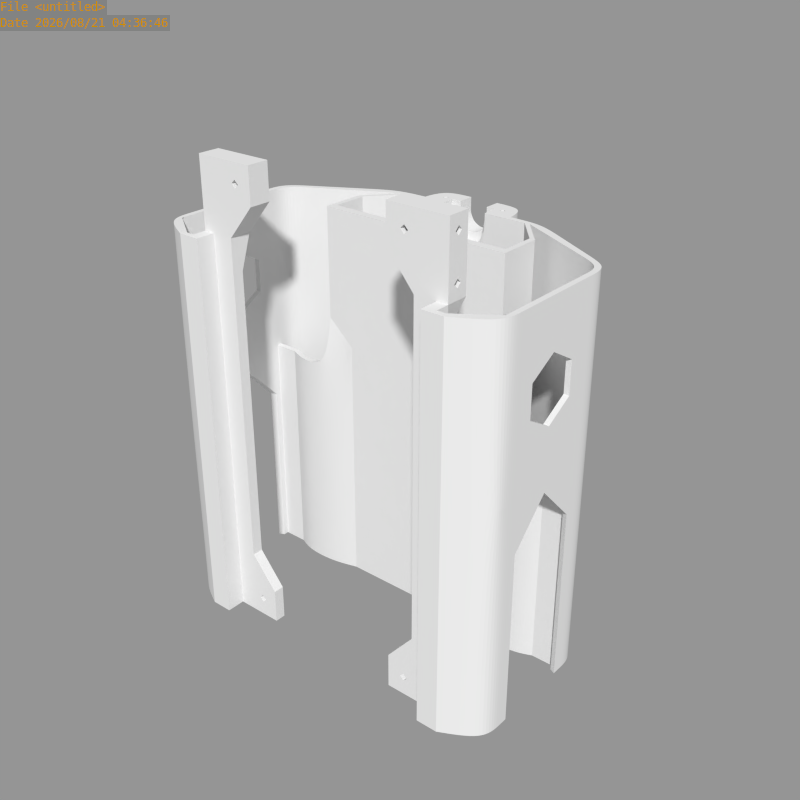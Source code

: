 # Source: carcass.blend  (saved by Blender 2.63.17; exported with 4.5.12 LTS)
import bpy
from mathutils import Matrix  # noqa: F401  (used for matrix-valued properties, if any)

bpy.ops.wm.read_factory_settings(use_empty=True)
scene = bpy.context.scene
scene.name = 'Scene'

# ---- collections
col_collection_1 = bpy.data.collections.new('Collection 1'); scene.collection.children.link(col_collection_1)

# ---- meshes
me_carcass = bpy.data.meshes.new('carcass')
me_carcass.from_pydata([(-67.0, 26.5, 127.0), (-67.0, 36.89, 121.0), (-67.0, 36.89, 109.0), (-67.0, 26.5, 103.0), (-67.0, 16.11, 109.0), (-67.0, 16.11, 121.0), (-65.0, 26.5, 127.0), (-65.0, 36.89, 121.0), (-65.0, 36.89, 109.0), (-65.0, 26.5, 103.0), (-65.0, 16.11, 109.0), (-65.0, 16.11, 121.0), (-67.0, 53.0, 15.0), (-67.0, 44.0, 15.0), (-67.0, 41.0, 15.0), (-57.8, 58.2, 15.0), (-65.0, 52.0, 15.0), (-65.0, 44.0, 15.0), (-65.0, 42.0, 15.0), (-27.0, 74.0, -3.346e-05), (-30.0, 74.0, -2.159e-05), (-27.0, 44.0, 15.0), (-27.0, 47.0, 15.0), (-62.0, 47.0, 15.0), (-60.0, 47.0, 15.0), (-62.0, 49.0, 15.0), (-60.0, 49.0, 15.0), (-56.0, 44.0, 15.0), (-56.0, 52.0, 15.0), (-56.0, 46.0, 15.0), (-56.0, 57.0, 15.0), (-30.0, 74.0, 15.0), (-27.0, 74.0, 15.0), (1.245e-05, 74.0, 15.0), (-9.0, 78.0, 140.5), (-5.5, 78.0, 145.0), (-8.8, 78.0, 138.7), (-8.3, 78.0, 137.1), (-7.5, 78.0, 135.5), (-6.4, 78.0, 134.1), (-5.0, 78.0, 133.0), (-3.4, 78.0, 132.2), (-1.8, 78.0, 131.7), (4.113e-05, 78.0, 131.5), (8.352e-06, 47.0, 15.0), (-24.5, 47.0, 15.0), (-24.5, 72.0, 15.0), (3.442e-05, 47.0, 95.0), (-25.0, 47.0, 95.0), (-25.0, 72.0, 95.0), (3.172e-05, 72.0, 95.0), (-13.0, 72.0, 95.0), (3.768e-05, 47.0, 105.0), (-35.0, 47.0, 105.0), (-25.0, 72.0, 145.0), (-35.0, 60.0, 105.0), (-13.0, 72.0, 145.0), (4.308e-05, 47.0, 145.0), (-35.0, 47.0, 145.0), (-35.0, 60.0, 145.0), (4.361e-05, 72.0, 131.5), (-1.8, 72.0, 131.7), (-3.4, 72.0, 132.2), (-5.0, 72.0, 133.0), (-6.4, 72.0, 134.1), (-7.5, 72.0, 135.5), (-8.3, 72.0, 137.1), (-8.8, 72.0, 138.7), (-9.0, 72.0, 140.5), (-9.0, 72.0, 145.0), (-67.0, 53.0, 85.0), (-67.0, 44.0, 85.0), (-67.0, 9.0, 85.0), (-67.0, 9.0, 25.0), (-67.0, 5.113e-05, 85.0), (-67.0, 1.513e-05, 25.0), (-67.0, 12.0, 65.0), (-67.0, 41.0, 65.0), (-67.0, 12.0, 25.0), (-67.0, 53.0, 145.0), (-67.0, 44.0, 145.0), (-67.0, 9.0, 145.0), (-67.0, 8.522e-05, 145.0), (-45.0, -7.0, 145.0), (-30.0, 74.0, 145.0), (-30.0, 74.0, 85.0), (2.763e-05, 74.0, 85.0), (-49.0, 8.0, 170.0), (-49.0, 9.768e-05, 170.0), (-49.0, 9.067e-05, 157.0), (-49.0, 8.0, 157.0), (-45.0, 4.0, 25.0), (-49.0, 8.0, 145.0), (-49.0, 8.347e-05, 145.0), (-45.0, 1.278e-05, 25.0), (-53.0, -7.0, 145.0), (-53.0, -7.0, 25.0), (-17.0, 74.0, 85.0), (-67.0, 26.5, 80.0), (-67.0, 26.5, 85.0), (4.799e-05, 84.0, 135.0), (4.227e-05, 78.0, 135.0), (-1.1, 78.0, 135.1), (-2.1, 78.0, 135.5), (-3.0, 78.0, 136.0), (-3.9, 78.0, 136.6), (-4.5, 78.0, 137.5), (-5.0, 78.0, 138.4), (-5.4, 78.0, 139.4), (-5.5, 78.0, 140.5), (-9.0, 78.0, 145.0), (-1.1, 84.0, 135.1), (-2.1, 84.0, 135.5), (-3.0, 84.0, 136.0), (-3.9, 84.0, 136.6), (-4.5, 84.0, 137.5), (-5.0, 84.0, 138.4), (-5.4, 84.0, 139.4), (-5.5, 84.0, 140.5), (-5.5, 84.0, 145.0), (-16.0, 84.0, 138.3), (-16.0, 84.0, 145.0), (4.492e-05, 84.0, 125.6), (-3.091, 84.0, 125.8), (-6.076, 84.0, 126.5), (-8.847, 84.0, 127.6), (-11.19, 84.0, 129.1), (-13.22, 84.0, 130.9), (-14.71, 84.0, 133.0), (-15.56, 84.0, 135.2), (-18.0, 74.0, 138.3), (-18.0, 74.0, 145.0), (3.795e-05, 74.0, 117.5), (-3.476, 74.0, 117.9), (-6.847, 74.0, 119.1), (-10.01, 74.0, 120.9), (-12.75, 74.0, 123.4), (-14.96, 74.0, 126.4), (-16.64, 74.0, 129.9), (-17.7, 74.0, 133.6), (-57.8, 58.2, 85.0), (-39.2, 68.8, 145.0), (-57.8, 58.2, 145.0), (-39.2, 68.8, 15.0), (-39.2, 68.8, 85.0), (-27.0, 9.498e-05, 170.0), (-27.0, 8.797e-05, 157.0), (-12.0, 76.6, 133.0), (-10.6, 78.0, 133.0), (-13.4, 78.0, 133.0), (-12.0, 79.4, 133.0), (-12.0, 76.6, 145.0), (-10.6, 78.0, 145.0), (-13.4, 78.0, 145.0), (-12.0, 79.4, 145.0), (-49.0, 2.6, 150.0), (-49.0, 4.0, 148.6), (-49.0, 4.0, 151.4), (-49.0, 5.4, 150.0), (-38.0, 5.4, 165.0), (-38.0, 4.0, 166.4), (-38.0, 4.0, 163.6), (-38.0, 2.6, 165.0), (-32.1, 9.233e-05, 163.0), (-33.5, 9.202e-05, 161.6), (-33.5, 9.338e-05, 164.4), (-34.9, 9.308e-05, 163.0), (-49.0, 6.0, 163.0), (-49.0, 6.0, 167.0), (-49.0, 2.0, 163.0), (-49.0, 2.0, 167.0), (-32.1, 7.0, 163.0), (-33.5, 7.0, 161.6), (-33.5, 7.0, 164.4), (-34.9, 7.0, 163.0), (-38.0, 2.6, 150.0), (-38.0, 4.0, 148.6), (-38.0, 4.0, 151.4), (-38.0, 5.4, 150.0), (-49.0, 5.4, 165.0), (-49.0, 4.0, 166.4), (-49.0, 4.0, 163.6), (-49.0, 2.6, 165.0), (-49.0, 2.0, 152.0), (-49.0, 2.0, 148.0), (-49.0, 6.0, 152.0), (-49.0, 6.0, 148.0), (-31.5, 9.106e-05, 161.0), (-35.5, 9.131e-05, 161.0), (-31.5, 9.218e-05, 165.0), (-35.5, 9.435e-05, 165.0), (-27.0, 8.0, 170.0), (-37.0, 8.0, 170.0), (-27.0, 8.0, 157.0), (-37.0, 8.0, 157.0), (-37.0, 8.0, 145.0), (-35.0, 8.848e-05, 157.0), (-37.0, 8.236e-05, 145.0), (-37.0, 4.0, 25.0), (-37.0, 1.227e-05, 25.0), (-49.0, -5.0, 25.0), (-65.0, 52.0, 85.0), (-65.0, 44.0, 85.0), (-65.0, 9.0, 85.0), (-65.0, 11.0, 25.0), (-65.0, 4.0, 145.0), (-65.0, 4.0, 25.0), (-65.0, 11.0, 65.0), (-65.0, 42.0, 65.0), (-65.0, 52.0, 145.0), (-65.0, 44.0, 145.0), (-65.0, 26.5, 81.0), (-65.0, 26.5, 85.0), (-45.0, 5.575e-06, 13.0), (-45.0, -1.431e-06, 2.229e-05), (-27.0, 5.384e-06, 13.0), (-27.0, -3.529e-06, 8.798e-06), (-32.1, 2.537e-06, 7.0), (-33.5, 3.241e-07, 5.6), (-33.5, 3.594e-06, 8.4), (-34.9, 1.38e-06, 7.0), (-32.1, 3.0, 7.0), (-33.5, 3.0, 5.6), (-33.5, 3.0, 8.4), (-34.9, 3.0, 7.0), (-31.5, 1.267e-06, 5.0), (-35.5, 1.522e-06, 5.0), (-31.5, 2.396e-06, 9.0), (-35.5, 2.65e-06, 9.0), (-29.75, 4.0, 3.0), (-36.75, 4.0, 3.0), (-29.75, 4.0, 11.0), (-36.75, 4.0, 11.0), (-27.0, 4.0, 13.0), (-36.0, 4.0, 13.0), (-27.0, 4.0, 9.577e-06), (-45.0, 4.0, 1.544e-05), (-67.0, 9.215e-07, 3.709e-05), (-67.0, 9.0, 3.121e-05), (-45.0, 4.0, 133.0), (-37.0, 4.0, 133.0), (-65.0, 9.0, 145.0), (-65.0, 9.0, 25.0), (-65.0, 7.0, 25.0), (-62.0, 9.0, 25.0), (-62.0, 7.0, 25.0), (-62.0, 7.0, 50.0), (-62.0, 9.0, 50.0), (-65.0, 7.0, 50.0), (-62.0, 4.0, 55.0), (-62.0, 9.0, 55.0), (-65.0, 4.0, 55.0), (-62.0, 4.0, 60.0), (-62.0, 9.0, 60.0), (-65.0, 9.0, 60.0), (-65.0, 4.0, 60.0), (-65.0, 4.0, 50.0), (4.432e-05, 44.0, 145.0), (-37.0, 44.0, 145.0), (-37.0, 60.0, 145.0), (-27.0, 72.0, 95.0), (3.096e-05, 44.0, 104.0), (-37.0, 44.0, 104.0), (-37.0, 60.0, 104.0), (2.803e-05, 44.0, 95.0), (-27.0, 44.0, 95.0), (9.592e-06, 44.0, 15.0), (-27.0, 72.0, 15.0), (5.65e-06, 72.0, 15.0), (-27.0, 72.0, 145.0), (-13.0, 72.0, 15.0), (-52.0, -5.0, 25.0), (-49.0, -5.0, 145.0), (-52.0, -5.0, 145.0), (-36.5, 67.0, 145.0), (-36.5, 67.0, 15.0), (-36.5, 67.0, 85.0), (-55.5, 57.0, 145.0), (-55.5, 57.0, 85.0), (-45.0, -7.0, 25.0), (-30.7, 4.0, 7.0), (-33.5, 4.0, 4.2), (-33.5, 4.0, 9.8), (-36.3, 4.0, 7.0), (-29.75, 8.0, 159.0), (-29.75, 8.0, 167.0), (-30.7, 8.0, 163.0), (-33.5, 8.0, 160.2), (-33.5, 8.0, 165.8), (-36.3, 8.0, 163.0), (-67.0, 53.0, 1.633e-06), (-67.0, 44.0, 7.51e-06), (-67.0, 41.0, 6.926e-06), (-57.8, 58.2, -7.981e-06), (-65.0, 52.0, 7.869e-07), (-65.0, 44.0, 6.859e-06), (-65.0, 42.0, 6.469e-06), (-24.5, 47.0, -1.321e-05), (-27.0, 44.0, -1.315e-05), (-27.0, 47.0, -1.257e-05), (-62.0, 47.0, 2.656e-05), (-60.0, 47.0, 2.584e-05), (-62.0, 49.0, 2.695e-05), (-60.0, 49.0, 2.623e-05), (-56.0, 44.0, 3.926e-06), (-56.0, 52.0, -2.146e-06), (-56.0, 46.0, -3.314e-06), (-56.0, 57.0, -8.802e-06), (7.565e-06, 74.0, -3.9e-05), (3.465e-06, 47.0, -2.137e-05), (-24.5, 72.0, -2.361e-05), (-39.2, 68.8, -1.961e-05), (4.705e-06, 44.0, -2.195e-05), (-27.0, 72.0, -2.296e-05), (8.392e-06, 72.0, -3.939e-05), (-13.0, 72.0, -3.515e-05), (-36.5, 67.0, -1.321e-05), (-45.0, -7.0, 2.856e-05), (-53.0, -7.0, 3.117e-05), (-65.0, 4.0, 2.959e-05), (-51.0, -1.0, 2.405e-05), (-49.0, -1.0, 2.34e-05), (-51.0, 1.0, 2.444e-05), (-49.0, 1.0, 2.379e-05), (-49.0, 1.359e-05, 25.0), (-67.0, 12.0, 3.18e-05), (-65.0, 11.0, 3.095e-05), (-65.0, 9.0, 3.056e-05), (-65.0, 7.0, 3.017e-05), (-62.0, 9.0, 2.958e-05), (-62.0, 7.0, 2.919e-05), (-51.0, -1.0, 10.0), (-49.0, -1.0, 10.0), (-51.0, 1.0, 10.0), (-49.0, 1.0, 10.0), (-27.0, 67.0, 15.0), (-27.0, 67.0, -2.393e-05), (-37.0, 41.0, -1.048e-05), (-49.4, 41.0, 1.191e-06), (-37.0, 43.0, -1.009e-05), (-49.4, 43.0, -6.049e-06), (-37.0, 41.0, 15.0), (-49.4, 41.0, 15.0), (-37.0, 43.0, 15.0), (-49.4, 43.0, 15.0), (-27.0, 47.0, 95.0), (-56.0, 44.0, 85.0), (-56.0, 46.0, 85.0), (-37.0, 41.0, 85.0), (-49.4, 41.0, 85.0), (-37.0, 43.0, 85.0), (-49.4, 43.0, 85.0), (-24.5, 54.0, 20.0), (-24.5, 65.0, 20.0), (-25.0, 54.0, 70.0), (-25.0, 65.0, 70.0), (-27.0, 54.0, 20.0), (-27.0, 65.0, 70.0), (-27.0, 65.0, 20.0), (-27.0, 54.0, 70.0), (-25.0, 59.5, 76.0), (-27.0, 59.5, 76.0), (-27.0, 63.0, 22.0), (-27.0, 56.0, 22.0), (-24.5, 63.0, 22.0), (-24.5, 56.0, 22.0), (-19.0, 63.0, 62.0), (-19.0, 56.0, 62.0), (-17.0, 63.0, 62.0), (-17.0, 56.0, 62.0), (-22.0, 63.0, 71.0), (-22.0, 56.0, 71.0), (-20.0, 63.0, 71.0), (-20.0, 56.0, 71.0), (-27.0, 63.0, 42.0), (-24.5, 63.0, 42.0), (-27.0, 56.0, 42.0), (-24.5, 56.0, 42.0), (-65.0, 46.0, 15.0), (-65.0, 46.0, 85.0), (-37.0, 46.0, 145.0), (-37.0, 46.0, 104.0), (-45.0, 8.322e-05, 145.0), (-18.0, 76.0, 138.3), (-18.0, 76.0, 145.0)], [], [(10, 9, 3, 4), (9, 8, 2, 3), (5, 0, 6, 11), (8, 7, 1, 2), (11, 10, 4, 5), (7, 6, 0, 1), (143, 31, 20, 311), (315, 314, 268, 270), (28, 30, 16), (19, 20, 31, 32), (44, 45, 48, 47), (48, 360, 354), (47, 48, 53, 52), (35, 109, 118, 119), (59, 58, 53, 55), (56, 54, 49, 51), (52, 53, 58, 57), (54, 59, 55, 49), (34, 68, 67, 36), (99, 71, 77, 98), (75, 74, 72, 73), (78, 73, 72, 76), (82, 81, 72, 74), (71, 2, 1, 80), (75, 96, 95, 82, 74), (72, 99, 98, 76), (80, 0, 81), (109, 34, 36, 108), (118, 109, 108, 117), (115, 106, 105, 114), (112, 103, 102, 111), (116, 107, 106, 115), (113, 104, 103, 112), (117, 108, 107, 116), (114, 105, 104, 113), (111, 102, 101, 100), (105, 39, 40, 104), (102, 42, 43, 101), (108, 36, 37, 107), (103, 41, 42, 102), (107, 37, 38, 106), (106, 38, 39, 105), (104, 40, 41, 103), (39, 64, 63, 40), (38, 65, 64, 39), (37, 66, 65, 38), (36, 67, 66, 37), (42, 61, 60, 43), (41, 62, 61, 42), (110, 69, 68, 34), (40, 63, 62, 41), (110, 34, 109, 35), (51, 49, 46, 270), (121, 119, 118, 120), (126, 114, 113, 125), (123, 111, 100, 122), (127, 115, 114, 126), (124, 112, 111, 123), (128, 116, 115, 127), (125, 113, 112, 124), (129, 117, 116, 128), (35, 119, 121, 110), (120, 118, 117, 129), (384, 383, 130, 131), (135, 125, 124, 134), (139, 129, 128, 138), (130, 139, 138, 137, 136, 135, 134, 133, 132, 86, 97), (79, 70, 71, 80), (140, 70, 79, 142), (165, 189, 190), (149, 147, 148, 150), (149, 150, 154, 153), (150, 148, 152, 154), (147, 149, 153, 151), (151, 152, 148, 147), (121, 153, 154), (131, 151, 153), (154, 110, 121), (152, 69, 110), (151, 69, 152), (151, 56, 69), (56, 151, 131), (110, 154, 152), (165, 190, 166), (179, 181, 161, 159), (180, 179, 159, 160), (162, 161, 181, 182), (182, 180, 160, 162), (160, 159, 161, 162), (163, 165, 173, 171), (171, 172, 164, 163), (165, 166, 174, 173), (166, 164, 172, 174), (177, 178, 176, 175), (155, 157, 177, 175), (175, 176, 156, 155), (157, 158, 178, 177), (158, 156, 176, 178), (158, 186, 156), (184, 155, 156), (155, 183, 157), (157, 185, 158), (158, 185, 186), (156, 186, 184), (183, 155, 184), (157, 183, 185), (179, 167, 181), (169, 182, 181), (182, 170, 180), (180, 168, 179), (179, 168, 167), (181, 167, 169), (170, 182, 169), (180, 170, 168), (90, 185, 183, 89), (92, 186, 185, 90), (89, 183, 184, 93), (186, 92, 93, 184), (167, 90, 89, 169), (90, 167, 168, 87), (87, 168, 170, 88), (88, 170, 169, 89), (166, 188, 164), (187, 163, 164), (163, 189, 165), (163, 187, 189), (187, 164, 188), (166, 190, 188), (88, 190, 189, 145), (190, 88, 89, 188), (146, 187, 188, 89, 196), (145, 189, 187, 146), (196, 197, 146), (192, 88, 145, 191), (212, 211, 208, 202), (72, 4, 3), (204, 207, 203, 254, 242), (202, 379, 201, 209, 210), (196, 89, 93, 382, 197), (239, 240, 198, 91), (191, 145, 146, 193), (219, 227, 228), (219, 228, 220), (217, 219, 223, 221), (221, 222, 218, 217), (219, 220, 224, 223), (220, 218, 222, 224), (220, 226, 218), (225, 217, 218), (217, 227, 219), (217, 225, 227), (225, 218, 226), (220, 228, 226), (223, 224, 283, 282), (280, 281, 222, 221), (221, 223, 282, 280), (224, 222, 281, 283), (213, 228, 227, 215), (228, 213, 214, 226), (91, 232, 230, 236), (215, 227, 225, 216), (231, 232, 234, 233), (235, 236, 230, 229), (235, 229, 231, 233), (233, 215, 216, 235), (213, 215, 199, 94), (98, 211, 207, 76), (211, 98, 77, 208), (92, 195, 240, 239), (240, 197, 199, 198), (215, 233, 198, 199), (233, 234, 198), (234, 91, 198), (253, 250, 247, 244, 242, 254), (249, 251, 248, 246), (245, 244, 247, 246), (248, 243, 245, 246), (246, 247, 250, 249), (249, 250, 253, 252), (256, 248, 251), (269, 260, 263, 259), (57, 58, 258, 257), (259, 380, 258, 58, 59), (257, 258, 262, 261), (261, 262, 265, 264), (95, 83, 272, 273), (69, 56, 51, 50, 60, 61, 62, 63, 64, 65, 66, 67, 68), (54, 269, 259, 59), (54, 131, 269), (56, 131, 54), (277, 142, 79, 209), (84, 269, 131), (144, 141, 84, 85), (273, 205, 82, 95), (204, 78, 76, 207), (271, 273, 272, 200), (207, 211, 212, 203), (252, 255, 251, 249), (254, 255, 252, 253), (255, 256, 251), (201, 278, 277, 209), (141, 274, 269, 84), (51, 270, 268, 50), (143, 144, 85, 31), (232, 91, 234), (280, 282, 231), (283, 232, 282), (283, 281, 230), (280, 229, 281), (229, 280, 231), (231, 282, 232), (232, 283, 230), (281, 229, 230), (286, 288, 285), (286, 284, 287), (284, 286, 285), (171, 286, 287, 172), (289, 174, 172, 287), (286, 171, 173, 288), (288, 173, 174, 289), (285, 191, 193, 284), (192, 87, 88), (194, 90, 87, 192), (195, 92, 90, 194), (193, 195, 194), (193, 146, 197, 195), (195, 197, 240), (284, 193, 194), (285, 288, 192), (192, 289, 194), (289, 192, 288), (289, 287, 194), (287, 284, 194), (191, 285, 192), (95, 96, 279, 83), (248, 256, 206, 243), (206, 256, 255, 205, 273, 271), (31, 85, 97, 32), (32, 97, 86, 33), (291, 295, 296, 292), (291, 294, 295), (305, 294, 307), (302, 294, 305, 303), (293, 294, 290), (290, 294, 291), (293, 290, 12, 15), (23, 24, 301, 300), (306, 305, 28, 29), (27, 17, 295, 304), (302, 303, 26, 25), (310, 315, 270, 46), (17, 18, 296, 295), (342, 27, 304, 338), (303, 301, 24, 26), (305, 307, 30, 28), (290, 291, 13, 12), (340, 306, 29, 344), (300, 302, 25, 23), (292, 296, 18, 14), (291, 292, 14, 13), (32, 33, 308, 19), (71, 13, 14, 77), (12, 13, 71, 70), (70, 140, 15, 12), (14, 18, 208, 77), (264, 265, 21, 266), (202, 208, 18, 17), (347, 29, 378, 379), (16, 30, 278, 201), (309, 297, 45, 44), (316, 336, 335, 275), (266, 21, 298, 312), (316, 311, 20, 313), (19, 310, 313, 20), (310, 19, 315), (315, 19, 308, 314), (309, 312, 298, 297), (307, 294, 293), (318, 317, 279, 96), (96, 75, 237, 318), (317, 318, 321), (320, 319, 322), (216, 225, 226, 214), (330, 329, 244, 245), (206, 91, 236, 319), (238, 237, 75, 73), (242, 244, 329, 327), (327, 326, 204, 242), (73, 78, 325, 238), (328, 330, 245, 243), (78, 204, 326, 325), (213, 94, 279, 317, 214), (214, 317, 321), (323, 322, 236), (236, 322, 319), (243, 206, 319, 328), (271, 206, 324, 200), (206, 91, 324), (319, 320, 318), (321, 318, 320), (323, 236, 214, 321), (330, 328, 327, 329), (327, 238, 325, 326), (238, 327, 328), (238, 328, 319, 237), (319, 318, 237), (320, 322, 333, 331), (331, 332, 321, 320), (322, 323, 334, 333), (323, 321, 332, 334), (235, 216, 214, 236), (22, 335, 336, 299), (275, 267, 335), (316, 313, 336), (21, 341, 337, 298), (341, 342, 338, 337), (298, 337, 339, 299), (337, 338, 340, 339), (299, 339, 343, 22), (339, 340, 344, 343), (344, 29, 347, 351), (338, 304, 306, 340), (350, 345, 22, 343), (265, 348, 341, 21), (276, 260, 269, 274), (260, 276, 275, 267), (299, 336, 313, 310, 297, 298), (46, 45, 297, 310), (55, 53, 48, 49), (260, 267, 358, 357), (84, 131, 130, 97, 85), (260, 345, 381, 263), (10, 203, 9), (355, 353, 46, 49), (353, 352, 45, 46), (352, 354, 48, 45), (359, 356, 22, 345), (345, 359, 361), (358, 267, 335), (364, 365, 352, 353), (360, 361, 359, 354), (353, 358, 357, 355), (352, 356, 359, 354), (355, 357, 361, 360), (360, 355, 49), (360, 49, 48), (260, 357, 361), (260, 361, 345), (365, 363, 356, 352), (353, 358, 362, 364), (375, 374, 366, 368), (358, 356, 363, 362), (335, 22, 356, 358), (368, 366, 370, 372), (374, 376, 367, 366), (375, 377, 365, 364), (377, 376, 363, 365), (372, 370, 371, 373), (366, 367, 371, 370), (372, 373, 369, 368), (373, 371, 367, 369), (364, 362, 374, 375), (362, 363, 376, 374), (368, 369, 377, 375), (369, 367, 376, 377), (382, 94, 199, 197), (5, 81, 0), (81, 5, 4, 72), (203, 212, 202, 9), (9, 202, 8), (279, 94, 382, 83), (71, 3, 2), (8, 202, 210, 7), (83, 382, 93, 272), (80, 1, 0), (7, 210, 6), (99, 72, 3, 71), (16, 201, 379, 378), (304, 305, 306), (350, 381, 345), (263, 381, 380, 259), (275, 30, 307, 316), (15, 143, 311, 293), (293, 311, 316, 307), (349, 346, 27, 342), (202, 346, 27, 17), (23, 378, 29, 24), (28, 26, 24, 29), (16, 25, 26, 28), (378, 23, 25, 16), (346, 347, 379, 202), (349, 351, 347, 346), (262, 348, 265), (380, 381, 262, 258), (351, 350, 343, 344), (342, 341, 348, 349), (381, 350, 348, 262), (349, 348, 350, 351), (276, 278, 30, 275), (278, 276, 274, 277), (141, 142, 277, 274), (144, 140, 142, 141), (143, 15, 140, 144), (79, 80, 210, 209), (241, 205, 255, 254, 203), (239, 93, 92), (93, 239, 91, 324), (200, 272, 93, 324), (205, 241, 81, 82), (80, 81, 241, 210), (241, 11, 6), (11, 241, 203, 10), (6, 210, 241), (294, 302, 300, 295), (303, 305, 304, 301), (295, 300, 301, 304), (137, 127, 126, 136), (383, 120, 129, 139), (383, 139, 130), (131, 153, 121, 384), (384, 121, 120, 383), (136, 126, 125, 135), (134, 124, 123, 133), (133, 123, 122, 132), (138, 128, 127, 137)])
_k = {(0, 1): 1.0, (1, 2): 1.0, (2, 3): 1.0, (3, 4): 1.0, (4, 5): 1.0, (0, 5): 1.0, (6, 7): 1.0, (7, 8): 1.0, (8, 9): 1.0, (9, 10): 1.0, (10, 11): 1.0, (6, 11): 1.0, (3, 9): 1.0, (4, 10): 1.0, (2, 8): 1.0, (0, 6): 1.0, (5, 11): 1.0, (1, 7): 1.0, (12, 13): 1.0, (13, 14): 1.0, (12, 15): 1.0, (347, 379): 1.0, (17, 18): 1.0, (28, 30): 1.0, (14, 18): 1.0, (314, 315): 1.0, (23, 24): 1.0, (25, 26): 1.0, (24, 26): 1.0, (23, 25): 1.0, (17, 27): 1.0, (28, 29): 1.0, (16, 30): 1.0, (19, 308): 1.0, (32, 33): 1.0, (118, 119): 1.0, (36, 37): 1.0, (37, 38): 1.0, (38, 39): 1.0, (39, 40): 1.0, (46, 49): 1.0, (47, 48): 1.0, (268, 270): 1.0, (44, 47): 1.0, (44, 45): 1.0, (45, 48): 1.0, (49, 51): 1.0, (48, 53): 1.0, (47, 52): 1.0, (40, 41): 1.0, (45, 46): 1.0, (54, 56): 1.0, (57, 58): 1.0, (54, 59): 1.0, (58, 59): 1.0, (41, 42): 1.0, (51, 56): 1.0, (53, 58): 1.0, (55, 59): 1.0, (49, 54): 1.0, (52, 57): 1.0, (42, 43): 1.0, (60, 61): 1.0, (61, 62): 1.0, (62, 63): 1.0, (63, 64): 1.0, (64, 65): 1.0, (65, 66): 1.0, (66, 67): 1.0, (67, 68): 1.0, (35, 109): 1.0, (71, 77): 1.0, (72, 74): 1.0, (73, 75): 1.0, (73, 78): 1.0, (77, 98): 1.0, (70, 71): 1.0, (71, 99): 1.0, (72, 76): 1.0, (76, 78): 1.0, (72, 73): 1.0, (81, 82): 1.0, (79, 80): 1.0, (72, 81): 1.0, (71, 80): 1.0, (80, 81): 1.0, (82, 95): 1.0, (75, 96): 1.0, (87, 90): 1.0, (88, 89): 1.0, (87, 88): 1.0, (90, 92): 1.0, (89, 93): 1.0, (89, 90): 1.0, (92, 93): 1.0, (91, 239): 1.0, (83, 95): 1.0, (95, 96): 1.0, (86, 97): 1.0, (76, 98): 1.0, (72, 99): 1.0, (98, 99): 1.0, (117, 118): 1.0, (116, 117): 1.0, (115, 116): 1.0, (114, 115): 1.0, (113, 114): 1.0, (112, 113): 1.0, (111, 112): 1.0, (100, 111): 1.0, (69, 110): 1.0, (101, 102): 1.0, (102, 103): 1.0, (103, 104): 1.0, (104, 105): 1.0, (105, 106): 1.0, (106, 107): 1.0, (107, 108): 1.0, (108, 109): 1.0, (34, 110): 1.0, (35, 119): 1.0, (68, 69): 1.0, (34, 36): 1.0, (35, 110): 1.0, (56, 69): 1.0, (119, 121): 1.0, (130, 131): 1.0, (138, 139): 1.0, (137, 138): 1.0, (136, 137): 1.0, (135, 136): 1.0, (134, 135): 1.0, (133, 134): 1.0, (132, 133): 1.0, (130, 139): 1.0, (151, 152): 1.0, (85, 144): 1.0, (79, 142): 1.0, (84, 141): 1.0, (70, 140): 1.0, (145, 146): 1.0, (89, 196): 1.0, (88, 145): 1.0, (147, 148): 1.0, (149, 150): 1.0, (148, 150): 1.0, (147, 149): 1.0, (153, 154): 1.0, (152, 154): 1.0, (151, 153): 1.0, (56, 131): 1.0, (260, 263): 1.0, (155, 156): 1.0, (157, 158): 1.0, (156, 158): 1.0, (155, 157): 1.0, (163, 164): 1.0, (165, 166): 1.0, (164, 166): 1.0, (163, 165): 1.0, (168, 170): 1.0, (167, 169): 1.0, (167, 168): 1.0, (169, 170): 1.0, (159, 179): 1.0, (161, 181): 1.0, (162, 182): 1.0, (160, 180): 1.0, (171, 172): 1.0, (173, 174): 1.0, (172, 174): 1.0, (171, 173): 1.0, (165, 173): 1.0, (163, 171): 1.0, (164, 172): 1.0, (166, 174): 1.0, (175, 176): 1.0, (177, 178): 1.0, (176, 178): 1.0, (175, 177): 1.0, (157, 177): 1.0, (155, 175): 1.0, (156, 176): 1.0, (158, 178): 1.0, (160, 162): 1.0, (159, 161): 1.0, (159, 160): 1.0, (161, 162): 1.0, (180, 182): 1.0, (179, 181): 1.0, (179, 180): 1.0, (181, 182): 1.0, (183, 184): 1.0, (185, 186): 1.0, (184, 186): 1.0, (183, 185): 1.0, (187, 188): 1.0, (189, 190): 1.0, (188, 190): 1.0, (187, 189): 1.0, (191, 192): 1.0, (193, 194): 1.0, (191, 193): 1.0, (145, 191): 1.0, (146, 196): 1.0, (146, 197): 1.0, (196, 197): 1.0, (94, 199): 1.0, (91, 198): 1.0, (202, 208): 1.0, (206, 243): 1.0, (208, 211): 1.0, (29, 378): 1.0, (202, 212): 1.0, (203, 207): 1.0, (205, 255): 1.0, (203, 254): 1.0, (202, 210): 1.0, (207, 211): 1.0, (203, 212): 1.0, (211, 212): 1.0, (92, 195): 1.0, (93, 382): 1.0, (198, 240): 1.0, (197, 199): 1.0, (146, 193): 1.0, (213, 214): 1.0, (215, 216): 1.0, (213, 215): 1.0, (217, 218): 1.0, (219, 220): 1.0, (218, 220): 1.0, (217, 219): 1.0, (221, 222): 1.0, (223, 224): 1.0, (222, 224): 1.0, (221, 223): 1.0, (219, 223): 1.0, (217, 221): 1.0, (218, 222): 1.0, (220, 224): 1.0, (225, 226): 1.0, (227, 228): 1.0, (226, 228): 1.0, (225, 227): 1.0, (229, 230): 1.0, (231, 232): 1.0, (230, 232): 1.0, (229, 231): 1.0, (221, 280): 1.0, (223, 282): 1.0, (224, 283): 1.0, (222, 281): 1.0, (280, 282): 1.0, (281, 283): 1.0, (282, 283): 1.0, (280, 281): 1.0, (233, 234): 1.0, (232, 234): 1.0, (231, 233): 1.0, (235, 236): 1.0, (230, 236): 1.0, (229, 235): 1.0, (233, 235): 1.0, (215, 233): 1.0, (91, 236): 1.0, (216, 235): 1.0, (199, 215): 1.0, (94, 213): 1.0, (76, 207): 1.0, (98, 211): 1.0, (77, 208): 1.0, (92, 239): 1.0, (195, 240): 1.0, (239, 240): 1.0, (197, 240): 1.0, (198, 199): 1.0, (91, 234): 1.0, (198, 233): 1.0, (198, 234): 1.0, (204, 242): 1.0, (243, 248): 1.0, (242, 254): 1.0, (244, 245): 1.0, (245, 246): 1.0, (244, 247): 1.0, (242, 244): 1.0, (243, 245): 1.0, (253, 254): 1.0, (246, 247): 1.0, (246, 248): 1.0, (246, 249): 1.0, (247, 250): 1.0, (248, 251): 1.0, (249, 250): 1.0, (249, 251): 1.0, (249, 252): 1.0, (250, 253): 1.0, (252, 253): 1.0, (255, 256): 1.0, (257, 258): 1.0, (58, 258): 1.0, (57, 257): 1.0, (59, 259): 1.0, (258, 380): 1.0, (259, 269): 1.0, (260, 269): 1.0, (258, 262): 1.0, (257, 261): 1.0, (259, 263): 1.0, (264, 265): 1.0, (262, 265): 1.0, (261, 264): 1.0, (264, 266): 1.0, (83, 272): 1.0, (50, 51): 1.0, (54, 269): 1.0, (84, 131): 1.0, (269, 274): 1.0, (85, 97): 1.0, (95, 273): 1.0, (272, 273): 1.0, (204, 207): 1.0, (271, 273): 1.0, (205, 273): 1.0, (78, 204): 1.0, (200, 271): 1.0, (200, 272): 1.0, (205, 241): 1.0, (254, 255): 1.0, (251, 255): 1.0, (252, 255): 1.0, (209, 277): 1.0, (83, 279): 1.0, (94, 279): 1.0, (31, 143): 1.0, (238, 325): 1.0, (91, 232): 1.0, (237, 238): 1.0, (231, 282): 1.0, (231, 280): 1.0, (232, 282): 1.0, (232, 283): 1.0, (230, 281): 1.0, (230, 283): 1.0, (229, 281): 1.0, (229, 280): 1.0, (284, 285): 1.0, (286, 288): 1.0, (287, 289): 1.0, (288, 289): 1.0, (286, 287): 1.0, (285, 288): 1.0, (285, 286): 1.0, (191, 285): 1.0, (193, 284): 1.0, (284, 287): 1.0, (284, 286): 1.0, (171, 286): 1.0, (172, 287): 1.0, (174, 289): 1.0, (173, 288): 1.0, (192, 194): 1.0, (87, 192): 1.0, (194, 195): 1.0, (195, 197): 1.0, (193, 195): 1.0, (192, 289): 1.0, (192, 288): 1.0, (192, 285): 1.0, (194, 284): 1.0, (194, 287): 1.0, (194, 289): 1.0, (46, 270): 1.0, (96, 279): 1.0, (267, 275): 1.0, (206, 256): 1.0, (206, 271): 1.0, (31, 32): 1.0, (290, 291): 1.0, (291, 292): 1.0, (290, 293): 1.0, (295, 296): 1.0, (305, 307): 1.0, (292, 296): 1.0, (298, 299): 1.0, (310, 313): 1.0, (300, 301): 1.0, (302, 303): 1.0, (301, 303): 1.0, (300, 302): 1.0, (295, 304): 1.0, (305, 306): 1.0, (306, 340): 1.0, (22, 299): 1.0, (30, 307): 1.0, (28, 305): 1.0, (29, 306): 1.0, (17, 295): 1.0, (27, 304): 1.0, (18, 296): 1.0, (13, 291): 1.0, (29, 344): 1.0, (21, 298): 1.0, (14, 292): 1.0, (20, 311): 1.0, (310, 315): 1.0, (19, 20): 1.0, (44, 309): 1.0, (46, 310): 1.0, (297, 310): 1.0, (275, 316): 1.0, (266, 312): 1.0, (297, 309): 1.0, (13, 71): 1.0, (14, 77): 1.0, (18, 208): 1.0, (21, 266): 1.0, (21, 265): 1.0, (267, 335): 1.0, (17, 202): 1.0, (298, 312): 1.0, (313, 336): 1.0, (45, 297): 1.0, (297, 298): 1.0, (309, 312): 1.0, (96, 318): 1.0, (317, 318): 1.0, (320, 321): 1.0, (322, 323): 1.0, (321, 323): 1.0, (320, 322): 1.0, (237, 318): 1.0, (91, 324): 1.0, (200, 324): 1.0, (214, 216): 1.0, (326, 327): 1.0, (329, 330): 1.0, (327, 329): 1.0, (328, 330): 1.0, (325, 326): 1.0, (244, 329): 1.0, (245, 330): 1.0, (243, 328): 1.0, (73, 238): 1.0, (242, 327): 1.0, (204, 326): 1.0, (78, 325): 1.0, (319, 328): 1.0, (214, 317): 1.0, (236, 319): 1.0, (279, 317): 1.0, (206, 319): 1.0, (206, 324): 1.0, (91, 206): 1.0, (318, 319): 1.0, (331, 332): 1.0, (333, 334): 1.0, (332, 334): 1.0, (331, 333): 1.0, (22, 335): 1.0, (299, 336): 1.0, (335, 336): 1.0, (275, 335): 1.0, (316, 336): 1.0, (298, 337): 1.0, (337, 338): 1.0, (299, 339): 1.0, (339, 340): 1.0, (21, 341): 1.0, (341, 342): 1.0, (22, 343): 1.0, (343, 344): 1.0, (346, 349): 1.0, (347, 351): 1.0, (29, 347): 1.0, (304, 306): 1.0, (22, 345): 1.0, (350, 381): 1.0, (260, 267): 1.0, (260, 345): 1.0, (48, 49): 1.0, (345, 381): 1.0, (353, 355): 1.0, (352, 354): 1.0, (352, 353): 1.0, (354, 360): 1.0, (48, 354): 1.0, (49, 355): 1.0, (46, 353): 1.0, (45, 352): 1.0, (356, 359): 1.0, (357, 358): 1.0, (359, 361): 1.0, (267, 358): 1.0, (22, 356): 1.0, (356, 358): 1.0, (335, 358): 1.0, (355, 357): 1.0, (354, 359): 1.0, (353, 358): 1.0, (352, 356): 1.0, (355, 360): 1.0, (357, 361): 1.0, (360, 361): 1.0, (352, 365): 1.0, (353, 364): 1.0, (358, 362): 1.0, (356, 363): 1.0, (363, 365): 1.0, (362, 364): 1.0, (362, 363): 1.0, (364, 365): 1.0, (366, 374): 1.0, (364, 375): 1.0, (367, 376): 1.0, (365, 377): 1.0, (371, 373): 1.0, (370, 372): 1.0, (370, 371): 1.0, (372, 373): 1.0, (366, 370): 1.0, (368, 372): 1.0, (367, 371): 1.0, (369, 373): 1.0, (362, 374): 1.0, (368, 375): 1.0, (363, 376): 1.0, (369, 377): 1.0, (94, 382): 1.0, (83, 382): 1.0, (16, 378): 1.0, (201, 379): 1.0, (209, 210): 1.0, (378, 379): 1.0, (304, 338): 1.0, (202, 346): 1.0, (27, 342): 1.0, (262, 348): 1.0, (259, 380): 1.0, (263, 381): 1.0, (380, 381): 1.0, (307, 316): 1.0, (15, 143): 1.0, (293, 311): 1.0, (27, 346): 1.0, (202, 379): 1.0, (262, 381): 1.0, (348, 349): 1.0, (350, 351): 1.0, (274, 277): 1.0, (141, 142): 1.0, (140, 144): 1.0, (197, 382): 1.0, (203, 241): 1.0, (93, 272): 1.0, (93, 239): 1.0, (93, 324): 1.0, (210, 241): 1.0, (131, 384): 1.0, (121, 384): 1.0}
me_carcass.attributes.new('crease_edge', 'FLOAT', 'EDGE').data.foreach_set('value', [_k.get((min(e.vertices), max(e.vertices)), 0.0) for e in me_carcass.edges])
me_carcass.use_remesh_preserve_volume = False
me_carcass.use_remesh_preserve_attributes = False
me_carcass.use_mirror_vertex_groups = False
me_carcass.update()

# ---- objects
ob_carcass = bpy.data.objects.new('carcass', me_carcass)

# ---- transforms, parenting, visibility, modifiers, constraints
ob_carcass.location = (0.0, 0.0, 0.0)
ob_carcass.lineart.crease_threshold = 0.0
_m = ob_carcass.modifiers.new('Mirror', 'MIRROR')
_m = ob_carcass.modifiers.new('Subsurf', 'SUBSURF')
_m.uv_smooth = 'PRESERVE_CORNERS'
_m.levels = 3
_m.render_levels = 3
_m.show_only_control_edges = False

# ---- collection membership
col_collection_1.objects.link(ob_carcass)

# ---- scene / render settings (as saved in the file)
scene.frame_start = 1; scene.frame_end = 250; scene.frame_set(0)
scene.render.engine = 'CYCLES'
scene.render.image_settings.color_mode = 'RGB'
scene.render.image_settings.compression = 90
scene.render.resolution_x = 640
scene.render.resolution_y = 640
scene.render.dither_intensity = 0.0
scene.render.use_border = True
scene.render.bake_margin = 2
scene.render.bake_bias = 0.0
scene.render.use_stamp_time = False
scene.render.use_stamp_frame = False
scene.render.use_stamp_camera = False
scene.render.use_stamp_scene = False
scene.render.use_stamp_render_time = False
scene.render.use_stamp = True
scene.render.stamp_foreground = (0.8, 0.5517, 0.0, 1.0)
scene.cycles.use_denoising = False
scene.cycles.samples = 350
scene.cycles.sampling_pattern = 'TABULATED_SOBOL'
scene.cycles.light_sampling_threshold = 0.0
scene.cycles.use_adaptive_sampling = False
scene.cycles.use_light_tree = False
scene.cycles.blur_glossy = 0.0
scene.cycles.volume_bounces = 1
scene.cycles.pixel_filter_type = 'GAUSSIAN'
scene.cycles.sample_clamp_indirect = 0.0
scene.view_settings.view_transform = 'Standard'
bpy.context.view_layer.update()

# ---- added for rendering (the .blend has no active camera and no usable light): camera, sun + grey world if the file has none
cam_auto = bpy.data.cameras.new('AutoCamera')
cam_auto.lens = 50.0
cam_auto.sensor_width = 36.0
cam_auto.clip_end = 3812.8
ob_auto_camera = bpy.data.objects.new('AutoCamera', cam_auto)
scene.collection.objects.link(ob_auto_camera)
ob_auto_camera.location = (217.255, -222.205, 258.804)
ob_auto_camera.rotation_euler = (1.09748, -7.21219e-08, 0.694738)
scene.camera = ob_auto_camera
light_auto_sun = bpy.data.lights.new('AutoSun', 'SUN')
light_auto_sun.energy = 3.0
light_auto_sun.angle = 0.0523599
ob_auto_sun = bpy.data.objects.new('AutoSun', light_auto_sun)
scene.collection.objects.link(ob_auto_sun)
ob_auto_sun.rotation_euler = (0.872665, 0.174533, 0.523599)
if scene.world is None:
    world_auto = bpy.data.worlds.new('AutoWorld')
    world_auto.color = (0.3, 0.3, 0.3)
    scene.world = world_auto
bpy.context.view_layer.update()
